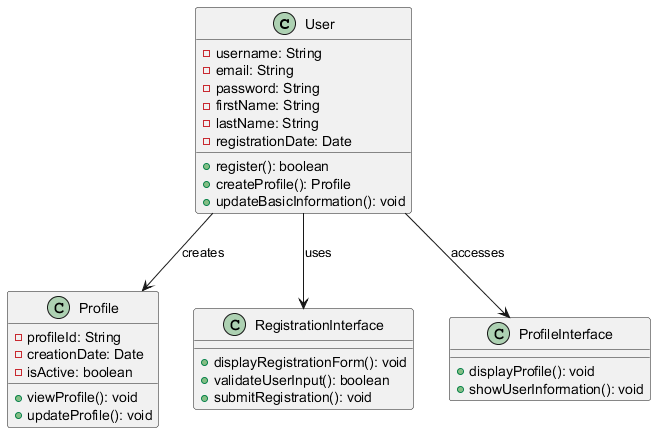

The diagram above was rendered by PlantUML. Its source (embedded in the PNG):
@startuml
class User {
    - username: String
    - email: String
    - password: String
    - firstName: String
    - lastName: String
    - registrationDate: Date
    + register(): boolean
    + createProfile(): Profile
    + updateBasicInformation(): void
}

class Profile {
    - profileId: String
    - creationDate: Date
    - isActive: boolean
    + viewProfile(): void
    + updateProfile(): void
}

class RegistrationInterface {
    + displayRegistrationForm(): void
    + validateUserInput(): boolean
    + submitRegistration(): void
}

class ProfileInterface {
    + displayProfile(): void
    + showUserInformation(): void
}

User --> Profile : creates
User --> RegistrationInterface : uses
User --> ProfileInterface : accesses
@enduml